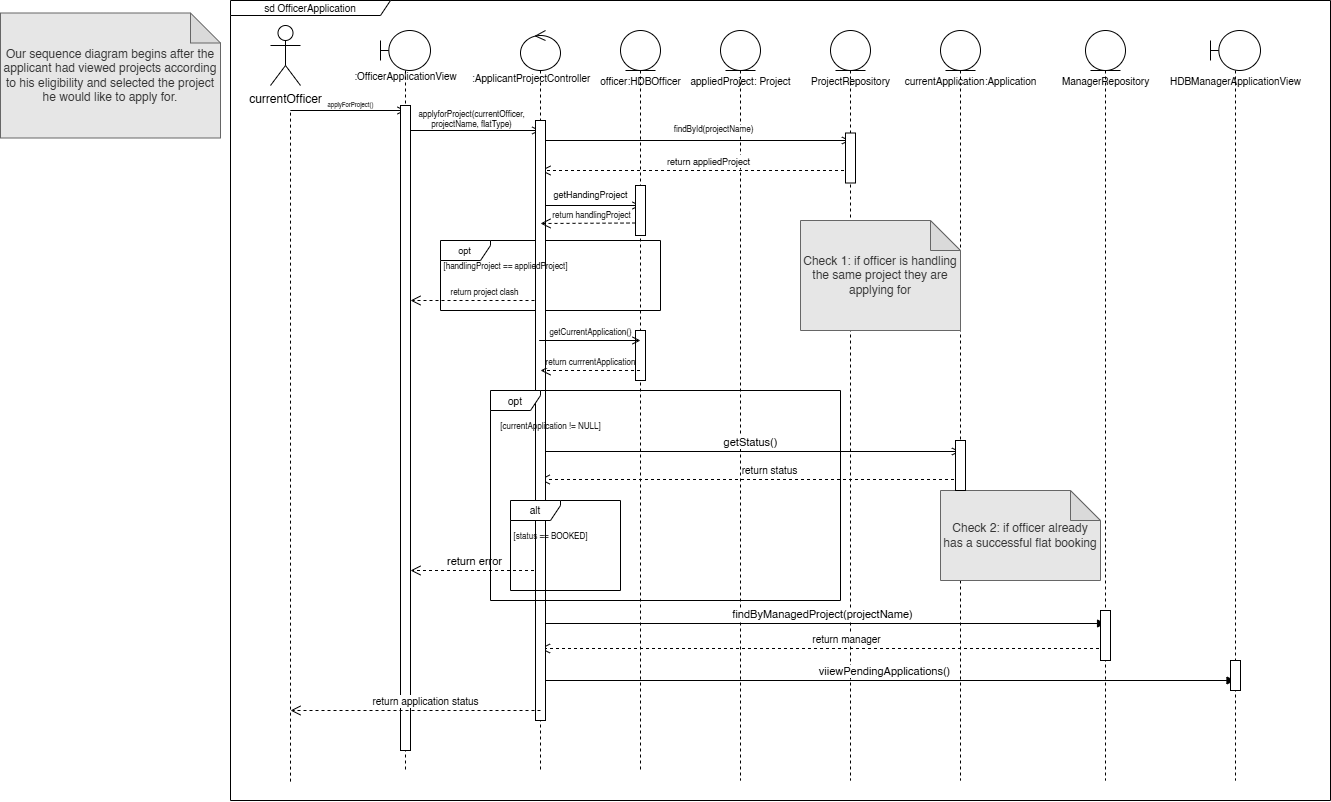

The diagram above was exported from draw.io. Its source (the exported page's mxGraphModel, read from the mxfile embedded in the PNG):
<mxGraphModel dx="2295" dy="1976" grid="1" gridSize="10" guides="1" tooltips="1" connect="1" arrows="1" fold="1" page="0" pageScale="1" pageWidth="850" pageHeight="1100" math="0" shadow="0">
  <root>
    <mxCell id="0" />
    <mxCell id="1" parent="0" />
    <mxCell id="WT1nTCBe8gZFogRphC2t-16" value="" style="shape=umlLifeline;perimeter=lifelinePerimeter;whiteSpace=wrap;html=1;container=1;dropTarget=0;collapsible=0;recursiveResize=0;outlineConnect=0;portConstraint=eastwest;newEdgeStyle={&quot;curved&quot;:0,&quot;rounded&quot;:0};participant=umlBoundary;" vertex="1" parent="1">
      <mxGeometry x="290" y="-490" width="50" height="740" as="geometry" />
    </mxCell>
    <mxCell id="WT1nTCBe8gZFogRphC2t-17" value="&lt;span style=&quot;color: rgba(0, 0, 0, 0); font-family: monospace; font-size: 0px; text-align: start; text-wrap-mode: nowrap;&quot;&gt;%3CmxGraphModel%3E%3Croot%3E%3CmxCell%20id%3D%220%22%2F%3E%3CmxCell%20id%3D%221%22%20parent%3D%220%22%2F%3E%3CmxCell%20id%3D%222%22%20value%3D%22%22%20style%3D%22shape%3DumlLifeline%3Bperimeter%3DlifelinePerimeter%3BwhiteSpace%3Dwrap%3Bhtml%3D1%3Bcontainer%3D1%3BdropTarget%3D0%3Bcollapsible%3D0%3BrecursiveResize%3D0%3BoutlineConnect%3D0%3BportConstraint%3Deastwest%3BnewEdgeStyle%3D%7B%26quot%3Bcurved%26quot%3B%3A0%2C%26quot%3Brounded%26quot%3B%3A0%7D%3Bparticipant%3DumlControl%3B%22%20vertex%3D%221%22%20parent%3D%221%22%3E%3CmxGeometry%20x%3D%22540%22%20y%3D%22-490%22%20width%3D%2240%22%20height%3D%22300%22%20as%3D%22geometry%22%2F%3E%3C%2FmxCell%3E%3C%2Froot%3E%3C%2FmxGraphModel%3E&lt;/span&gt;" style="shape=umlLifeline;perimeter=lifelinePerimeter;whiteSpace=wrap;html=1;container=1;dropTarget=0;collapsible=0;recursiveResize=0;outlineConnect=0;portConstraint=eastwest;newEdgeStyle={&quot;curved&quot;:0,&quot;rounded&quot;:0};participant=umlControl;" vertex="1" parent="1">
      <mxGeometry x="430" y="-490" width="40" height="740" as="geometry" />
    </mxCell>
    <mxCell id="WT1nTCBe8gZFogRphC2t-19" value="&lt;font&gt;:OfficerApplicationView&lt;/font&gt;" style="text;html=1;align=center;verticalAlign=middle;resizable=0;points=[];autosize=1;strokeColor=none;fillColor=none;fontSize=10;" vertex="1" parent="1">
      <mxGeometry x="250" y="-460" width="130" height="30" as="geometry" />
    </mxCell>
    <mxCell id="WT1nTCBe8gZFogRphC2t-21" value="" style="html=1;verticalAlign=bottom;endArrow=open;curved=0;rounded=0;endFill=0;" edge="1" parent="1">
      <mxGeometry x="0.0053" width="80" relative="1" as="geometry">
        <mxPoint x="199.81034482758605" y="-409.9999999999999" as="sourcePoint" />
        <mxPoint x="315" y="-410" as="targetPoint" />
        <mxPoint as="offset" />
      </mxGeometry>
    </mxCell>
    <mxCell id="VAxabVJzjPjKRWNC4XIZ-5" value="&lt;span style=&quot;color: rgb(0, 0, 0); font-family: Helvetica; font-style: normal; font-variant-ligatures: normal; font-variant-caps: normal; font-weight: 400; letter-spacing: normal; orphans: 2; text-align: center; text-indent: 0px; text-transform: none; widows: 2; word-spacing: 0px; -webkit-text-stroke-width: 0px; white-space: nowrap; text-decoration-thickness: initial; text-decoration-style: initial; text-decoration-color: initial; float: none; display: inline !important;&quot;&gt;:ApplicantProjectController&lt;/span&gt;" style="text;whiteSpace=wrap;html=1;fontSize=10;" vertex="1" parent="1">
      <mxGeometry x="380" y="-455" width="120" height="40" as="geometry" />
    </mxCell>
    <mxCell id="VAxabVJzjPjKRWNC4XIZ-7" value="&lt;font style=&quot;font-size: 6px;&quot;&gt;applyForProject()&lt;/font&gt;" style="text;html=1;align=center;verticalAlign=middle;resizable=0;points=[];autosize=1;strokeColor=none;fillColor=none;" vertex="1" parent="1">
      <mxGeometry x="225" y="-432" width="70" height="30" as="geometry" />
    </mxCell>
    <mxCell id="VAxabVJzjPjKRWNC4XIZ-8" value="&lt;font style=&quot;font-size: 9px;&quot;&gt;opt&lt;/font&gt;" style="shape=umlFrame;whiteSpace=wrap;html=1;pointerEvents=0;width=50;height=20;" vertex="1" parent="1">
      <mxGeometry x="350" y="-280" width="220" height="70" as="geometry" />
    </mxCell>
    <mxCell id="VAxabVJzjPjKRWNC4XIZ-10" value="&lt;font style=&quot;font-size: 8px;&quot;&gt;return project clash&lt;/font&gt;" style="html=1;verticalAlign=bottom;endArrow=open;dashed=1;endSize=8;curved=0;rounded=0;" edge="1" parent="1">
      <mxGeometry x="-0.1429" relative="1" as="geometry">
        <mxPoint x="450" y="-220" as="sourcePoint" />
        <mxPoint x="320" y="-220" as="targetPoint" />
        <mxPoint as="offset" />
      </mxGeometry>
    </mxCell>
    <mxCell id="-TNtluFLPAqlI4lamivt-11" value="getHandingProject" style="text;html=1;align=center;verticalAlign=middle;resizable=0;points=[];autosize=1;strokeColor=none;fillColor=none;fontSize=9;" vertex="1" parent="1">
      <mxGeometry x="450" y="-335" width="100" height="20" as="geometry" />
    </mxCell>
    <mxCell id="-TNtluFLPAqlI4lamivt-12" value="" style="shape=umlLifeline;perimeter=lifelinePerimeter;whiteSpace=wrap;html=1;container=1;dropTarget=0;collapsible=0;recursiveResize=0;outlineConnect=0;portConstraint=eastwest;newEdgeStyle={&quot;curved&quot;:0,&quot;rounded&quot;:0};participant=umlEntity;" vertex="1" parent="1">
      <mxGeometry x="630" y="-490" width="40" height="750" as="geometry" />
    </mxCell>
    <mxCell id="-TNtluFLPAqlI4lamivt-13" value="appliedProject: Project" style="text;html=1;align=center;verticalAlign=middle;resizable=0;points=[];autosize=1;strokeColor=none;fillColor=none;fontSize=10;" vertex="1" parent="1">
      <mxGeometry x="590" y="-455" width="120" height="30" as="geometry" />
    </mxCell>
    <mxCell id="0d0Hr6A6VJOb9XY6OtUu-2" value="" style="html=1;verticalAlign=bottom;endArrow=open;curved=0;rounded=0;endFill=0;" edge="1" parent="1">
      <mxGeometry x="0.0053" width="80" relative="1" as="geometry">
        <mxPoint x="314.99925925925913" y="-390" as="sourcePoint" />
        <mxPoint x="449.74" y="-390" as="targetPoint" />
        <mxPoint as="offset" />
      </mxGeometry>
    </mxCell>
    <mxCell id="0d0Hr6A6VJOb9XY6OtUu-3" value="applyforProject(currentOfficer, &lt;br&gt;projectName, flatType)" style="edgeLabel;html=1;align=center;verticalAlign=middle;resizable=0;points=[];fontSize=8;" vertex="1" connectable="0" parent="0d0Hr6A6VJOb9XY6OtUu-2">
      <mxGeometry x="0.2375" y="2" relative="1" as="geometry">
        <mxPoint x="-19" y="-10" as="offset" />
      </mxGeometry>
    </mxCell>
    <mxCell id="0d0Hr6A6VJOb9XY6OtUu-6" value="" style="html=1;verticalAlign=bottom;endArrow=open;curved=0;rounded=0;endFill=0;" edge="1" parent="1" target="0d0Hr6A6VJOb9XY6OtUu-8">
      <mxGeometry x="0.0053" width="80" relative="1" as="geometry">
        <mxPoint x="450" y="-380" as="sourcePoint" />
        <mxPoint x="459.74" y="-380" as="targetPoint" />
        <mxPoint as="offset" />
      </mxGeometry>
    </mxCell>
    <mxCell id="0d0Hr6A6VJOb9XY6OtUu-7" value="findById(projectName)" style="edgeLabel;html=1;align=center;verticalAlign=middle;resizable=0;points=[];fontSize=8;" vertex="1" connectable="0" parent="0d0Hr6A6VJOb9XY6OtUu-6">
      <mxGeometry x="0.2375" y="2" relative="1" as="geometry">
        <mxPoint x="-19" y="-10" as="offset" />
      </mxGeometry>
    </mxCell>
    <mxCell id="0d0Hr6A6VJOb9XY6OtUu-8" value="" style="shape=umlLifeline;perimeter=lifelinePerimeter;whiteSpace=wrap;html=1;container=1;dropTarget=0;collapsible=0;recursiveResize=0;outlineConnect=0;portConstraint=eastwest;newEdgeStyle={&quot;curved&quot;:0,&quot;rounded&quot;:0};participant=umlEntity;" vertex="1" parent="1">
      <mxGeometry x="740" y="-490" width="40" height="750" as="geometry" />
    </mxCell>
    <mxCell id="0d0Hr6A6VJOb9XY6OtUu-9" value="ProjectRepository" style="text;html=1;align=center;verticalAlign=middle;resizable=0;points=[];autosize=1;strokeColor=none;fillColor=none;fontSize=10;" vertex="1" parent="1">
      <mxGeometry x="710" y="-455" width="100" height="30" as="geometry" />
    </mxCell>
    <mxCell id="_SDeFit5WReBiAxokod7-2" value="&lt;font style=&quot;font-size: 9px;&quot;&gt;return appliedProject&lt;/font&gt;" style="html=1;verticalAlign=bottom;endArrow=open;dashed=1;endSize=8;curved=0;rounded=0;" edge="1" parent="1" source="0d0Hr6A6VJOb9XY6OtUu-8">
      <mxGeometry x="-0.0877" relative="1" as="geometry">
        <mxPoint x="909.68" y="-350" as="sourcePoint" />
        <mxPoint x="450" y="-350" as="targetPoint" />
        <mxPoint as="offset" />
      </mxGeometry>
    </mxCell>
    <mxCell id="_SDeFit5WReBiAxokod7-4" value="" style="shape=umlLifeline;perimeter=lifelinePerimeter;whiteSpace=wrap;html=1;container=1;dropTarget=0;collapsible=0;recursiveResize=0;outlineConnect=0;portConstraint=eastwest;newEdgeStyle={&quot;curved&quot;:0,&quot;rounded&quot;:0};participant=umlEntity;" vertex="1" parent="1">
      <mxGeometry x="530" y="-490" width="40" height="740" as="geometry" />
    </mxCell>
    <mxCell id="_SDeFit5WReBiAxokod7-5" value="officer:HDBOfficer" style="text;html=1;align=center;verticalAlign=middle;resizable=0;points=[];autosize=1;strokeColor=none;fillColor=none;fontSize=10;" vertex="1" parent="1">
      <mxGeometry x="500" y="-455" width="100" height="30" as="geometry" />
    </mxCell>
    <mxCell id="S8RlXEiXNVn1o97OLFrc-1" value="" style="html=1;verticalAlign=bottom;endArrow=open;curved=0;rounded=0;endFill=0;" edge="1" parent="1">
      <mxGeometry x="0.0053" width="80" relative="1" as="geometry">
        <mxPoint x="449.99925925925913" y="-315" as="sourcePoint" />
        <mxPoint x="550" y="-315" as="targetPoint" />
        <mxPoint as="offset" />
      </mxGeometry>
    </mxCell>
    <mxCell id="S8RlXEiXNVn1o97OLFrc-4" value="" style="shape=umlLifeline;perimeter=lifelinePerimeter;whiteSpace=wrap;html=1;container=1;dropTarget=0;collapsible=0;recursiveResize=0;outlineConnect=0;portConstraint=eastwest;newEdgeStyle={&quot;curved&quot;:0,&quot;rounded&quot;:0};participant=umlEntity;" vertex="1" parent="1">
      <mxGeometry x="850" y="-490" width="40" height="750" as="geometry" />
    </mxCell>
    <mxCell id="S8RlXEiXNVn1o97OLFrc-5" value="currentApplication:Application" style="text;html=1;align=center;verticalAlign=middle;resizable=0;points=[];autosize=1;strokeColor=none;fillColor=none;fontSize=10;" vertex="1" parent="1">
      <mxGeometry x="800" y="-455" width="160" height="30" as="geometry" />
    </mxCell>
    <mxCell id="o5igvniiCNk-oV35SgHn-9" value="getStatus()" style="html=1;verticalAlign=bottom;endArrow=open;curved=0;rounded=0;endFill=0;" edge="1" parent="1">
      <mxGeometry width="80" relative="1" as="geometry">
        <mxPoint x="449.16666666666674" y="-69" as="sourcePoint" />
        <mxPoint x="869.5" y="-69" as="targetPoint" />
      </mxGeometry>
    </mxCell>
    <mxCell id="S8RlXEiXNVn1o97OLFrc-8" value="&lt;font style=&quot;font-size: 10px;&quot;&gt;return status&lt;/font&gt;" style="html=1;verticalAlign=bottom;endArrow=open;dashed=1;endSize=8;curved=0;rounded=0;" edge="1" parent="1">
      <mxGeometry x="-0.0877" relative="1" as="geometry">
        <mxPoint x="869.5" y="-41" as="sourcePoint" />
        <mxPoint x="449.16666666666674" y="-41" as="targetPoint" />
        <mxPoint as="offset" />
      </mxGeometry>
    </mxCell>
    <mxCell id="S8RlXEiXNVn1o97OLFrc-12" value="" style="shape=umlLifeline;perimeter=lifelinePerimeter;whiteSpace=wrap;html=1;container=1;dropTarget=0;collapsible=0;recursiveResize=0;outlineConnect=0;portConstraint=eastwest;newEdgeStyle={&quot;curved&quot;:0,&quot;rounded&quot;:0};participant=umlBoundary;" vertex="1" parent="1">
      <mxGeometry x="1120" y="-490" width="50" height="750" as="geometry" />
    </mxCell>
    <mxCell id="S8RlXEiXNVn1o97OLFrc-13" value="" style="shape=umlLifeline;perimeter=lifelinePerimeter;whiteSpace=wrap;html=1;container=1;dropTarget=0;collapsible=0;recursiveResize=0;outlineConnect=0;portConstraint=eastwest;newEdgeStyle={&quot;curved&quot;:0,&quot;rounded&quot;:0};participant=umlEntity;" vertex="1" parent="1">
      <mxGeometry x="995" y="-490" width="40" height="750" as="geometry" />
    </mxCell>
    <mxCell id="S8RlXEiXNVn1o97OLFrc-14" value="ManagerRepository" style="text;html=1;align=center;verticalAlign=middle;resizable=0;points=[];autosize=1;strokeColor=none;fillColor=none;fontSize=10;" vertex="1" parent="1">
      <mxGeometry x="960" y="-455" width="110" height="30" as="geometry" />
    </mxCell>
    <mxCell id="S8RlXEiXNVn1o97OLFrc-15" value="HDBManagerApplicationView" style="text;html=1;align=center;verticalAlign=middle;resizable=0;points=[];autosize=1;strokeColor=none;fillColor=none;fontSize=10;" vertex="1" parent="1">
      <mxGeometry x="1070" y="-455" width="150" height="30" as="geometry" />
    </mxCell>
    <mxCell id="o5igvniiCNk-oV35SgHn-16" value="return error" style="html=1;verticalAlign=bottom;endArrow=open;dashed=1;endSize=8;curved=0;rounded=0;" edge="1" parent="1">
      <mxGeometry relative="1" as="geometry">
        <mxPoint x="449.5" y="50" as="sourcePoint" />
        <mxPoint x="320" y="50" as="targetPoint" />
      </mxGeometry>
    </mxCell>
    <mxCell id="S8RlXEiXNVn1o97OLFrc-16" value="findByManagedProject(projectName)" style="html=1;verticalAlign=bottom;endArrow=block;curved=0;rounded=0;" edge="1" parent="1">
      <mxGeometry width="80" relative="1" as="geometry">
        <mxPoint x="449.9973684210525" y="102.99999999999977" as="sourcePoint" />
        <mxPoint x="1015.05" y="102.99999999999977" as="targetPoint" />
      </mxGeometry>
    </mxCell>
    <mxCell id="S8RlXEiXNVn1o97OLFrc-17" value="&lt;font style=&quot;font-size: 10px;&quot;&gt;return manager&lt;/font&gt;" style="html=1;verticalAlign=bottom;endArrow=open;dashed=1;endSize=8;curved=0;rounded=0;" edge="1" parent="1">
      <mxGeometry x="-0.0877" relative="1" as="geometry">
        <mxPoint x="1014.5" y="127.99999999999977" as="sourcePoint" />
        <mxPoint x="449.4473684210525" y="127.99999999999977" as="targetPoint" />
        <mxPoint as="offset" />
      </mxGeometry>
    </mxCell>
    <mxCell id="pPxRiIPpHAFes9zTkbsl-1" value="viiewPendingApplications()" style="html=1;verticalAlign=bottom;endArrow=block;curved=0;rounded=0;" edge="1" parent="1" target="S8RlXEiXNVn1o97OLFrc-12">
      <mxGeometry x="-0.0089" width="80" relative="1" as="geometry">
        <mxPoint x="449.9973684210525" y="159.99999999999977" as="sourcePoint" />
        <mxPoint x="1015.05" y="159.99999999999977" as="targetPoint" />
        <mxPoint as="offset" />
      </mxGeometry>
    </mxCell>
    <mxCell id="v-gpjfoaYiAF6qH8ieuJ-1" value="Check 1: if officer is handling the same project they are applying for" style="shape=note;whiteSpace=wrap;html=1;backgroundOutline=1;darkOpacity=0.05;fillColor=#E6E6E6;fontColor=#333333;strokeColor=#666666;" vertex="1" parent="1">
      <mxGeometry x="710" y="-300" width="160" height="110" as="geometry" />
    </mxCell>
    <mxCell id="v-gpjfoaYiAF6qH8ieuJ-2" value="Check 2: if officer already has a successful flat booking" style="shape=note;whiteSpace=wrap;html=1;backgroundOutline=1;darkOpacity=0.05;fillColor=#E6E6E6;fontColor=#333333;strokeColor=#666666;" vertex="1" parent="1">
      <mxGeometry x="850" y="-30" width="160" height="90" as="geometry" />
    </mxCell>
    <mxCell id="v-gpjfoaYiAF6qH8ieuJ-3" value="currentOfficer" style="shape=umlActor;verticalLabelPosition=bottom;verticalAlign=top;html=1;outlineConnect=0;" vertex="1" parent="1">
      <mxGeometry x="180" y="-495" width="30" height="60" as="geometry" />
    </mxCell>
    <mxCell id="v-gpjfoaYiAF6qH8ieuJ-7" value="" style="endArrow=none;dashed=1;html=1;rounded=0;" edge="1" parent="1">
      <mxGeometry width="50" height="50" relative="1" as="geometry">
        <mxPoint x="200" y="261.1111111111111" as="sourcePoint" />
        <mxPoint x="200" y="-410" as="targetPoint" />
      </mxGeometry>
    </mxCell>
    <mxCell id="v-gpjfoaYiAF6qH8ieuJ-13" value="" style="rounded=0;whiteSpace=wrap;html=1;" vertex="1" parent="1">
      <mxGeometry x="310" y="-415" width="10" height="645" as="geometry" />
    </mxCell>
    <mxCell id="v-gpjfoaYiAF6qH8ieuJ-14" value="" style="rounded=0;whiteSpace=wrap;html=1;" vertex="1" parent="1">
      <mxGeometry x="445" y="-400" width="10" height="600" as="geometry" />
    </mxCell>
    <mxCell id="S8RlXEiXNVn1o97OLFrc-7" value="&lt;font size=&quot;1&quot;&gt;alt&lt;/font&gt;" style="shape=umlFrame;whiteSpace=wrap;html=1;pointerEvents=0;width=50;height=20;" vertex="1" parent="1">
      <mxGeometry x="420" y="-20" width="110" height="90" as="geometry" />
    </mxCell>
    <mxCell id="o5igvniiCNk-oV35SgHn-12" value="&lt;font style=&quot;font-size: 8px;&quot;&gt;[status == BOOKED&lt;/font&gt;&lt;span style=&quot;font-size: 8px; background-color: transparent; color: light-dark(rgb(0, 0, 0), rgb(255, 255, 255));&quot;&gt;]&lt;/span&gt;" style="text;html=1;align=center;verticalAlign=middle;resizable=0;points=[];autosize=1;strokeColor=none;fillColor=none;" vertex="1" parent="1">
      <mxGeometry x="410" width="100" height="30" as="geometry" />
    </mxCell>
    <mxCell id="-TNtluFLPAqlI4lamivt-4" value="opt" style="shape=umlFrame;whiteSpace=wrap;html=1;pointerEvents=0;width=50;height=20;fontSize=10;" vertex="1" parent="1">
      <mxGeometry x="400" y="-130" width="350" height="210" as="geometry" />
    </mxCell>
    <mxCell id="S8RlXEiXNVn1o97OLFrc-6" value="&lt;font style=&quot;font-size: 8px;&quot;&gt;[currentApplication != NULL&lt;/font&gt;&lt;span style=&quot;font-size: 8px; background-color: transparent; color: light-dark(rgb(0, 0, 0), rgb(255, 255, 255));&quot;&gt;]&lt;/span&gt;" style="text;html=1;align=center;verticalAlign=middle;resizable=0;points=[];autosize=1;strokeColor=none;fillColor=none;" vertex="1" parent="1">
      <mxGeometry x="400" y="-110" width="120" height="30" as="geometry" />
    </mxCell>
    <mxCell id="VAxabVJzjPjKRWNC4XIZ-9" value="&lt;font style=&quot;font-size: 8px;&quot;&gt;[handlingProject == appliedProject]&lt;/font&gt;" style="text;html=1;align=center;verticalAlign=middle;resizable=0;points=[];autosize=1;strokeColor=none;fillColor=none;" vertex="1" parent="1">
      <mxGeometry x="340" y="-270" width="150" height="30" as="geometry" />
    </mxCell>
    <mxCell id="sQRb9NTyDHaLz3Ohutik-2" value="&lt;font style=&quot;font-size: 10px;&quot;&gt;return application status&lt;/font&gt;" style="html=1;verticalAlign=bottom;endArrow=open;dashed=1;endSize=8;curved=0;rounded=0;" edge="1" parent="1">
      <mxGeometry x="-0.0877" relative="1" as="geometry">
        <mxPoint x="450" y="189.99999999999977" as="sourcePoint" />
        <mxPoint x="200" y="190" as="targetPoint" />
        <mxPoint as="offset" />
      </mxGeometry>
    </mxCell>
    <mxCell id="v-gpjfoaYiAF6qH8ieuJ-16" value="" style="rounded=0;whiteSpace=wrap;html=1;" vertex="1" parent="1">
      <mxGeometry x="755" y="-387.5" width="10" height="50" as="geometry" />
    </mxCell>
    <mxCell id="v-gpjfoaYiAF6qH8ieuJ-17" value="" style="rounded=0;whiteSpace=wrap;html=1;" vertex="1" parent="1">
      <mxGeometry x="865" y="-80" width="10" height="50" as="geometry" />
    </mxCell>
    <mxCell id="v-gpjfoaYiAF6qH8ieuJ-18" value="" style="rounded=0;whiteSpace=wrap;html=1;" vertex="1" parent="1">
      <mxGeometry x="1010" y="90" width="10" height="50" as="geometry" />
    </mxCell>
    <mxCell id="v-gpjfoaYiAF6qH8ieuJ-19" value="" style="rounded=0;whiteSpace=wrap;html=1;" vertex="1" parent="1">
      <mxGeometry x="1140" y="140" width="10" height="30" as="geometry" />
    </mxCell>
    <mxCell id="v-gpjfoaYiAF6qH8ieuJ-20" value="" style="rounded=0;whiteSpace=wrap;html=1;" vertex="1" parent="1">
      <mxGeometry x="545" y="-335" width="10" height="50" as="geometry" />
    </mxCell>
    <mxCell id="S8RlXEiXNVn1o97OLFrc-3" value="&lt;font&gt;return handlingProject&lt;/font&gt;" style="html=1;verticalAlign=bottom;endArrow=open;dashed=1;endSize=8;curved=0;rounded=0;fontSize=8;exitX=0;exitY=0.75;exitDx=0;exitDy=0;" edge="1" parent="1" source="v-gpjfoaYiAF6qH8ieuJ-20">
      <mxGeometry x="-0.0877" relative="1" as="geometry">
        <mxPoint x="549.5" y="-297" as="sourcePoint" />
        <mxPoint x="450" y="-297" as="targetPoint" />
        <mxPoint as="offset" />
      </mxGeometry>
    </mxCell>
    <mxCell id="v-gpjfoaYiAF6qH8ieuJ-21" value="" style="rounded=0;whiteSpace=wrap;html=1;" vertex="1" parent="1">
      <mxGeometry x="545" y="-190" width="10" height="50" as="geometry" />
    </mxCell>
    <mxCell id="o5igvniiCNk-oV35SgHn-6" value="getCurrentApplication()" style="html=1;verticalAlign=bottom;endArrow=open;curved=0;rounded=0;endFill=0;fontSize=8;" edge="1" parent="1" source="WT1nTCBe8gZFogRphC2t-17">
      <mxGeometry width="80" relative="1" as="geometry">
        <mxPoint x="520" y="-170" as="sourcePoint" />
        <mxPoint x="550" y="-180" as="targetPoint" />
      </mxGeometry>
    </mxCell>
    <mxCell id="o5igvniiCNk-oV35SgHn-7" value="return currrentApplication" style="html=1;verticalAlign=bottom;endArrow=open;dashed=1;endSize=8;curved=0;rounded=0;fontSize=8;" edge="1" parent="1" source="_SDeFit5WReBiAxokod7-4">
      <mxGeometry relative="1" as="geometry">
        <mxPoint x="530" y="-150" as="sourcePoint" />
        <mxPoint x="450" y="-150" as="targetPoint" />
      </mxGeometry>
    </mxCell>
    <mxCell id="TUXhKYyUjsDVZRV6eAWr-1" value="Our sequence diagram begins after the applicant had viewed projects according to his eligibility and selected the project he would like to apply for." style="shape=note;whiteSpace=wrap;html=1;backgroundOutline=1;darkOpacity=0.05;fillColor=#E6E6E6;fontColor=#333333;strokeColor=#666666;" vertex="1" parent="1">
      <mxGeometry x="-90" y="-507.5" width="220" height="125" as="geometry" />
    </mxCell>
    <mxCell id="vH8MEevRx7bGtDvKp5Pf-2" value="sd OfficerApplication" style="shape=umlFrame;whiteSpace=wrap;html=1;pointerEvents=0;width=160;height=15;fontSize=10;" vertex="1" parent="1">
      <mxGeometry x="140" y="-520" width="1100" height="800" as="geometry" />
    </mxCell>
  </root>
</mxGraphModel>